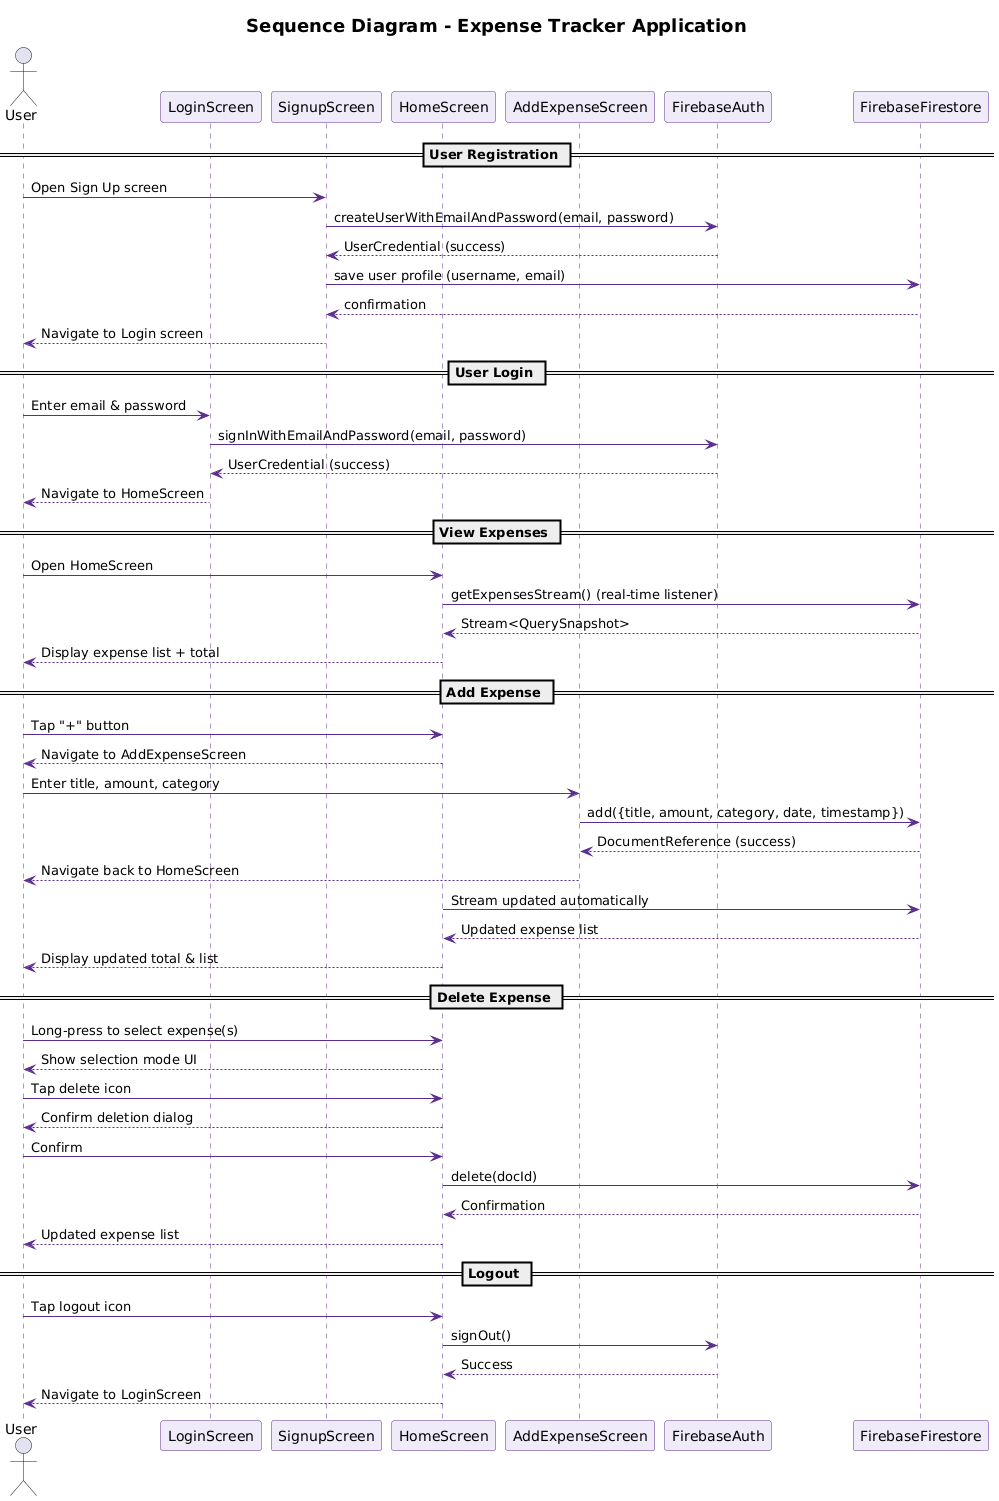

The diagram above was rendered by PlantUML. Its source (embedded in the PNG):
@startuml Sequence Diagram - Expense Tracker

skinparam sequenceArrowColor #5B2D8E
skinparam sequenceLifeLineBorderColor #5B2D8E
skinparam sequenceParticipantBorderColor #5B2D8E
skinparam sequenceParticipantBackgroundColor #F0EBF8
skinparam sequenceGroupBorderColor #999999
skinparam title {
    FontSize 18
    FontStyle Bold
}

title Sequence Diagram - Expense Tracker Application

actor User
participant "LoginScreen" as LS
participant "SignupScreen" as SS
participant "HomeScreen" as HS
participant "AddExpenseScreen" as AES
participant "FirebaseAuth" as FA
participant "FirebaseFirestore" as FF

== User Registration ==
User -> SS : Open Sign Up screen
SS -> FA : createUserWithEmailAndPassword(email, password)
FA --> SS : UserCredential (success)
SS -> FF : save user profile (username, email)
FF --> SS : confirmation
SS --> User : Navigate to Login screen

== User Login ==
User -> LS : Enter email & password
LS -> FA : signInWithEmailAndPassword(email, password)
FA --> LS : UserCredential (success)
LS --> User : Navigate to HomeScreen

== View Expenses ==
User -> HS : Open HomeScreen
HS -> FF : getExpensesStream() (real-time listener)
FF --> HS : Stream<QuerySnapshot>
HS --> User : Display expense list + total

== Add Expense ==
User -> HS : Tap "+" button
HS --> User : Navigate to AddExpenseScreen
User -> AES : Enter title, amount, category
AES -> FF : add({title, amount, category, date, timestamp})
FF --> AES : DocumentReference (success)
AES --> User : Navigate back to HomeScreen
HS -> FF : Stream updated automatically
FF --> HS : Updated expense list
HS --> User : Display updated total & list

== Delete Expense ==
User -> HS : Long-press to select expense(s)
HS --> User : Show selection mode UI
User -> HS : Tap delete icon
HS --> User : Confirm deletion dialog
User -> HS : Confirm
HS -> FF : delete(docId)
FF --> HS : Confirmation
HS --> User : Updated expense list

== Logout ==
User -> HS : Tap logout icon
HS -> FA : signOut()
FA --> HS : Success
HS --> User : Navigate to LoginScreen

@enduml